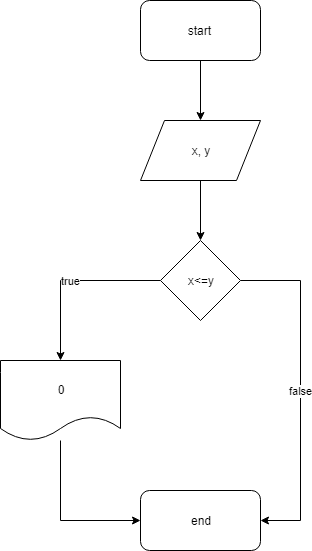

The diagram above was exported from draw.io. Its source (the exported page's mxGraphModel, read from the mxfile embedded in the PNG):
<mxGraphModel dx="1394" dy="795" grid="1" gridSize="10" guides="1" tooltips="1" connect="1" arrows="1" fold="1" page="1" pageScale="1" pageWidth="827" pageHeight="1169" math="0" shadow="0">
  <root>
    <mxCell id="0" />
    <mxCell id="1" parent="0" />
    <mxCell id="C-XaE1PgissGCGbqPQz8-3" style="edgeStyle=orthogonalEdgeStyle;rounded=0;orthogonalLoop=1;jettySize=auto;html=1;entryX=0.5;entryY=0;entryDx=0;entryDy=0;" edge="1" parent="1" source="C-XaE1PgissGCGbqPQz8-1" target="C-XaE1PgissGCGbqPQz8-2">
      <mxGeometry relative="1" as="geometry" />
    </mxCell>
    <mxCell id="C-XaE1PgissGCGbqPQz8-1" value="start&amp;nbsp;" style="rounded=1;whiteSpace=wrap;html=1;" vertex="1" parent="1">
      <mxGeometry x="320" y="80" width="120" height="60" as="geometry" />
    </mxCell>
    <mxCell id="C-XaE1PgissGCGbqPQz8-4" style="edgeStyle=orthogonalEdgeStyle;rounded=0;orthogonalLoop=1;jettySize=auto;html=1;" edge="1" parent="1" source="C-XaE1PgissGCGbqPQz8-2">
      <mxGeometry relative="1" as="geometry">
        <mxPoint x="380" y="320" as="targetPoint" />
      </mxGeometry>
    </mxCell>
    <mxCell id="C-XaE1PgissGCGbqPQz8-2" value="x, y" style="shape=parallelogram;perimeter=parallelogramPerimeter;whiteSpace=wrap;html=1;" vertex="1" parent="1">
      <mxGeometry x="320" y="200" width="120" height="60" as="geometry" />
    </mxCell>
    <mxCell id="C-XaE1PgissGCGbqPQz8-6" value="true" style="edgeStyle=orthogonalEdgeStyle;rounded=0;orthogonalLoop=1;jettySize=auto;html=1;" edge="1" parent="1" source="C-XaE1PgissGCGbqPQz8-5">
      <mxGeometry relative="1" as="geometry">
        <mxPoint x="240" y="440" as="targetPoint" />
      </mxGeometry>
    </mxCell>
    <mxCell id="C-XaE1PgissGCGbqPQz8-12" value="false" style="edgeStyle=orthogonalEdgeStyle;rounded=0;orthogonalLoop=1;jettySize=auto;html=1;entryX=1;entryY=0.5;entryDx=0;entryDy=0;" edge="1" parent="1" source="C-XaE1PgissGCGbqPQz8-5" target="C-XaE1PgissGCGbqPQz8-10">
      <mxGeometry relative="1" as="geometry">
        <Array as="points">
          <mxPoint x="480" y="360" />
          <mxPoint x="480" y="600" />
        </Array>
      </mxGeometry>
    </mxCell>
    <mxCell id="C-XaE1PgissGCGbqPQz8-5" value="x&amp;lt;=y" style="rhombus;whiteSpace=wrap;html=1;" vertex="1" parent="1">
      <mxGeometry x="340" y="320" width="80" height="80" as="geometry" />
    </mxCell>
    <mxCell id="C-XaE1PgissGCGbqPQz8-11" style="edgeStyle=orthogonalEdgeStyle;rounded=0;orthogonalLoop=1;jettySize=auto;html=1;entryX=0;entryY=0.5;entryDx=0;entryDy=0;" edge="1" parent="1" source="C-XaE1PgissGCGbqPQz8-7" target="C-XaE1PgissGCGbqPQz8-10">
      <mxGeometry relative="1" as="geometry">
        <Array as="points">
          <mxPoint x="240" y="600" />
        </Array>
      </mxGeometry>
    </mxCell>
    <mxCell id="C-XaE1PgissGCGbqPQz8-7" value="0" style="shape=document;whiteSpace=wrap;html=1;boundedLbl=1;" vertex="1" parent="1">
      <mxGeometry x="180" y="440" width="120" height="80" as="geometry" />
    </mxCell>
    <mxCell id="C-XaE1PgissGCGbqPQz8-10" value="end" style="rounded=1;whiteSpace=wrap;html=1;" vertex="1" parent="1">
      <mxGeometry x="320" y="570" width="120" height="60" as="geometry" />
    </mxCell>
  </root>
</mxGraphModel>